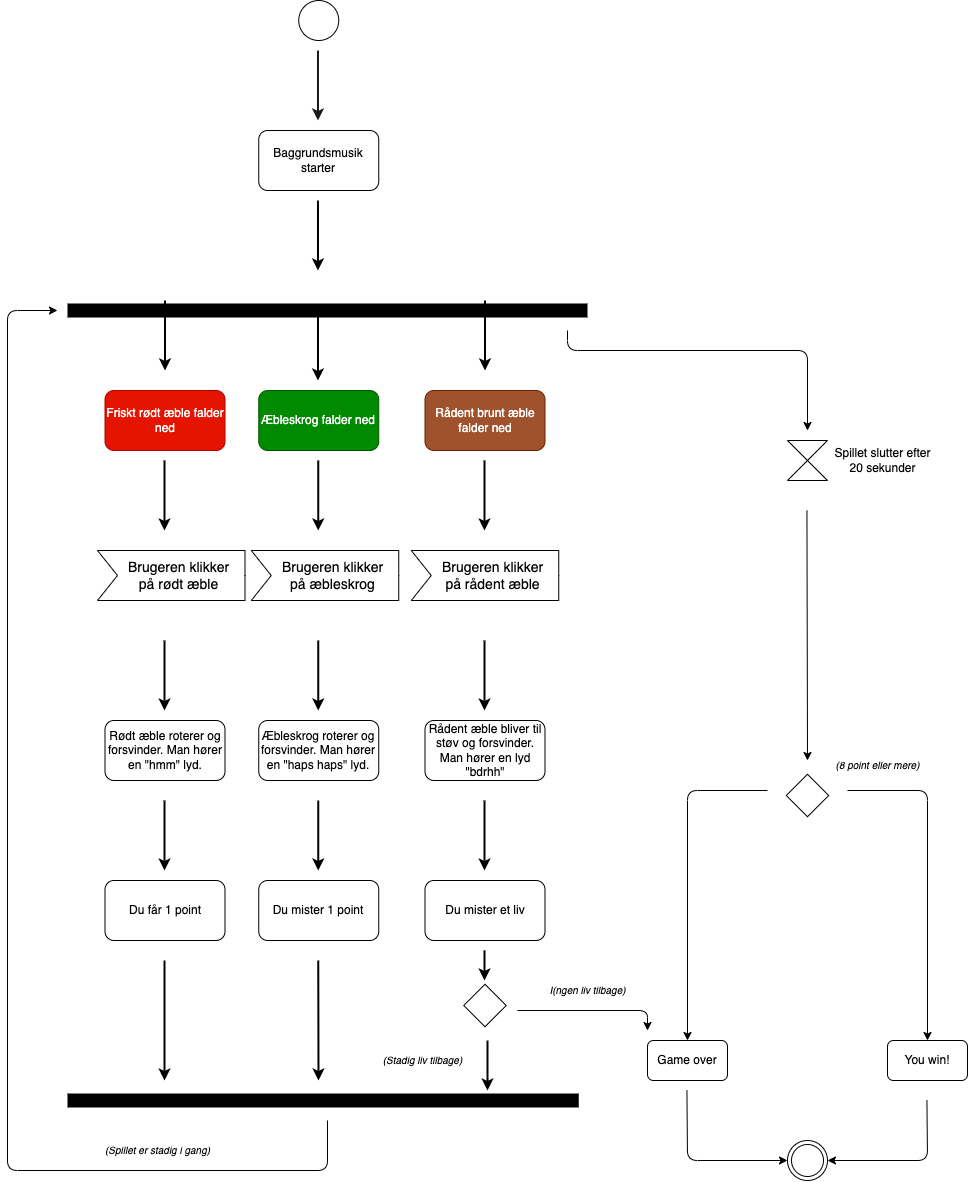

The diagram above was exported from draw.io. Its source (the exported page's mxGraphModel, read from the mxfile embedded in the PNG):
<mxGraphModel dx="3123" dy="1431" grid="1" gridSize="10" guides="1" tooltips="1" connect="1" arrows="1" fold="1" page="1" pageScale="1" pageWidth="827" pageHeight="1169" background="#ffffff" math="0" shadow="0">
  <root>
    <mxCell id="0" />
    <mxCell id="1" parent="0" />
    <mxCell id="2" value="" style="ellipse;whiteSpace=wrap;html=1;aspect=fixed;" parent="1" vertex="1">
      <mxGeometry x="251.25" y="10" width="40" height="40" as="geometry" />
    </mxCell>
    <mxCell id="6" value="Baggrundsmusik starter" style="rounded=1;whiteSpace=wrap;html=1;" parent="1" vertex="1">
      <mxGeometry x="211.25" y="140" width="120" height="60" as="geometry" />
    </mxCell>
    <mxCell id="7" value="" style="endArrow=classic;html=1;strokeWidth=2;jumpSize=7;strokeColor=#1a1a1a;" parent="1" edge="1">
      <mxGeometry width="50" height="50" relative="1" as="geometry">
        <mxPoint x="270.48" y="60" as="sourcePoint" />
        <mxPoint x="270.48" y="130" as="targetPoint" />
      </mxGeometry>
    </mxCell>
    <mxCell id="8" value="" style="endArrow=classic;html=1;strokeWidth=2;jumpSize=7;strokeColor=#000000;" parent="1" edge="1">
      <mxGeometry width="50" height="50" relative="1" as="geometry">
        <mxPoint x="270.48" y="210" as="sourcePoint" />
        <mxPoint x="270.48" y="280" as="targetPoint" />
      </mxGeometry>
    </mxCell>
    <mxCell id="10" value="" style="endArrow=none;html=1;strokeWidth=14;jumpSize=7;" parent="1" edge="1">
      <mxGeometry width="50" height="50" relative="1" as="geometry">
        <mxPoint x="20" y="320" as="sourcePoint" />
        <mxPoint x="540" y="320" as="targetPoint" />
        <Array as="points">
          <mxPoint x="230" y="320" />
        </Array>
      </mxGeometry>
    </mxCell>
    <mxCell id="11" value="" style="endArrow=classic;html=1;strokeWidth=2;jumpSize=7;" parent="1" edge="1">
      <mxGeometry width="50" height="50" relative="1" as="geometry">
        <mxPoint x="117.5" y="310" as="sourcePoint" />
        <mxPoint x="117.5" y="380" as="targetPoint" />
      </mxGeometry>
    </mxCell>
    <mxCell id="12" value="" style="endArrow=classic;html=1;strokeWidth=2;jumpSize=7;" parent="1" edge="1">
      <mxGeometry width="50" height="50" relative="1" as="geometry">
        <mxPoint x="437.5" y="310" as="sourcePoint" />
        <mxPoint x="437.5" y="380" as="targetPoint" />
      </mxGeometry>
    </mxCell>
    <mxCell id="14" value="Friskt rødt æble falder ned" style="rounded=1;whiteSpace=wrap;html=1;fillColor=#e51400;fontColor=#ffffff;strokeColor=#B20000;" parent="1" vertex="1">
      <mxGeometry x="57.5" y="400" width="120" height="60" as="geometry" />
    </mxCell>
    <mxCell id="15" value="Rådent brunt æble falder ned" style="rounded=1;whiteSpace=wrap;html=1;fillColor=#a0522d;fontColor=#ffffff;strokeColor=#6D1F00;" parent="1" vertex="1">
      <mxGeometry x="377.5" y="400" width="120" height="60" as="geometry" />
    </mxCell>
    <mxCell id="378" value="" style="endArrow=classic;html=1;strokeWidth=2;jumpSize=7;" parent="1" edge="1">
      <mxGeometry width="50" height="50" relative="1" as="geometry">
        <mxPoint x="117" y="470" as="sourcePoint" />
        <mxPoint x="117" y="540" as="targetPoint" />
      </mxGeometry>
    </mxCell>
    <mxCell id="379" value="" style="endArrow=classic;html=1;strokeWidth=2;jumpSize=7;" parent="1" edge="1">
      <mxGeometry width="50" height="50" relative="1" as="geometry">
        <mxPoint x="437" y="470" as="sourcePoint" />
        <mxPoint x="437" y="540" as="targetPoint" />
      </mxGeometry>
    </mxCell>
    <mxCell id="383" value="Rødt æble roterer og forsvinder. Man hører en &quot;hmm&quot; lyd." style="rounded=1;whiteSpace=wrap;html=1;" parent="1" vertex="1">
      <mxGeometry x="57.5" y="730" width="120" height="60" as="geometry" />
    </mxCell>
    <mxCell id="384" value="Rådent æble bliver til støv og forsvinder. Man hører en lyd &quot;bdrhh&quot;" style="rounded=1;whiteSpace=wrap;html=1;" parent="1" vertex="1">
      <mxGeometry x="377.5" y="730" width="120" height="60" as="geometry" />
    </mxCell>
    <mxCell id="385" value="" style="endArrow=classic;html=1;strokeWidth=2;jumpSize=7;" parent="1" edge="1">
      <mxGeometry width="50" height="50" relative="1" as="geometry">
        <mxPoint x="117" y="650" as="sourcePoint" />
        <mxPoint x="117" y="720" as="targetPoint" />
      </mxGeometry>
    </mxCell>
    <mxCell id="386" value="" style="endArrow=classic;html=1;strokeWidth=2;jumpSize=7;" parent="1" edge="1">
      <mxGeometry width="50" height="50" relative="1" as="geometry">
        <mxPoint x="437" y="650" as="sourcePoint" />
        <mxPoint x="437" y="720" as="targetPoint" />
      </mxGeometry>
    </mxCell>
    <mxCell id="387" value="Brugeren klikker &lt;br&gt;på rødt æble" style="html=1;shape=mxgraph.infographic.ribbonSimple;notch1=20;notch2=0;align=center;verticalAlign=middle;fontSize=14;fontStyle=0;fillColor=none;flipH=0;spacingRight=0;spacingLeft=14;" parent="1" vertex="1">
      <mxGeometry x="50" y="560" width="147.5" height="50" as="geometry" />
    </mxCell>
    <mxCell id="389" value="Brugeren klikker &lt;br&gt;på rådent æble" style="html=1;shape=mxgraph.infographic.ribbonSimple;notch1=20;notch2=0;align=center;verticalAlign=middle;fontSize=14;fontStyle=0;fillColor=none;flipH=0;spacingRight=0;spacingLeft=14;" parent="1" vertex="1">
      <mxGeometry x="363.75" y="560" width="147.5" height="50" as="geometry" />
    </mxCell>
    <mxCell id="390" value="Du får 1 point" style="rounded=1;whiteSpace=wrap;html=1;" parent="1" vertex="1">
      <mxGeometry x="57.5" y="890" width="120" height="60" as="geometry" />
    </mxCell>
    <mxCell id="391" value="Du mister et liv" style="rounded=1;whiteSpace=wrap;html=1;" parent="1" vertex="1">
      <mxGeometry x="377.5" y="890" width="120" height="60" as="geometry" />
    </mxCell>
    <mxCell id="392" value="" style="endArrow=classic;html=1;strokeWidth=2;jumpSize=7;" parent="1" edge="1">
      <mxGeometry width="50" height="50" relative="1" as="geometry">
        <mxPoint x="117" y="810" as="sourcePoint" />
        <mxPoint x="117" y="880" as="targetPoint" />
      </mxGeometry>
    </mxCell>
    <mxCell id="393" value="" style="endArrow=classic;html=1;strokeWidth=2;jumpSize=7;" parent="1" edge="1">
      <mxGeometry width="50" height="50" relative="1" as="geometry">
        <mxPoint x="437" y="810" as="sourcePoint" />
        <mxPoint x="437" y="880" as="targetPoint" />
      </mxGeometry>
    </mxCell>
    <mxCell id="394" value="Æbleskrog falder ned" style="rounded=1;whiteSpace=wrap;html=1;fillColor=#008a00;fontColor=#ffffff;strokeColor=#005700;" parent="1" vertex="1">
      <mxGeometry x="211.25" y="400" width="120" height="60" as="geometry" />
    </mxCell>
    <mxCell id="395" value="" style="endArrow=classic;html=1;strokeWidth=2;jumpSize=7;" parent="1" edge="1">
      <mxGeometry width="50" height="50" relative="1" as="geometry">
        <mxPoint x="270.75" y="470" as="sourcePoint" />
        <mxPoint x="270.75" y="540" as="targetPoint" />
      </mxGeometry>
    </mxCell>
    <mxCell id="396" value="Æbleskrog roterer og forsvinder. Man hører en &quot;haps haps&quot; lyd." style="rounded=1;whiteSpace=wrap;html=1;" parent="1" vertex="1">
      <mxGeometry x="211.25" y="730" width="120" height="60" as="geometry" />
    </mxCell>
    <mxCell id="397" value="" style="endArrow=classic;html=1;strokeWidth=2;jumpSize=7;" parent="1" edge="1">
      <mxGeometry width="50" height="50" relative="1" as="geometry">
        <mxPoint x="270.75" y="650" as="sourcePoint" />
        <mxPoint x="270.75" y="720" as="targetPoint" />
      </mxGeometry>
    </mxCell>
    <mxCell id="398" value="Brugeren klikker &lt;br&gt;på æbleskrog" style="html=1;shape=mxgraph.infographic.ribbonSimple;notch1=20;notch2=0;align=center;verticalAlign=middle;fontSize=14;fontStyle=0;fillColor=none;flipH=0;spacingRight=0;spacingLeft=14;" parent="1" vertex="1">
      <mxGeometry x="203.75" y="560" width="147.5" height="50" as="geometry" />
    </mxCell>
    <mxCell id="399" value="Du mister 1 point" style="rounded=1;whiteSpace=wrap;html=1;" parent="1" vertex="1">
      <mxGeometry x="211.25" y="890" width="120" height="60" as="geometry" />
    </mxCell>
    <mxCell id="400" value="" style="endArrow=classic;html=1;strokeWidth=2;jumpSize=7;" parent="1" edge="1">
      <mxGeometry width="50" height="50" relative="1" as="geometry">
        <mxPoint x="270.75" y="810" as="sourcePoint" />
        <mxPoint x="270.75" y="880" as="targetPoint" />
      </mxGeometry>
    </mxCell>
    <mxCell id="401" value="" style="endArrow=classic;html=1;strokeWidth=2;jumpSize=7;" parent="1" edge="1">
      <mxGeometry width="50" height="50" relative="1" as="geometry">
        <mxPoint x="270.48000000000025" y="320" as="sourcePoint" />
        <mxPoint x="270.48000000000025" y="390" as="targetPoint" />
      </mxGeometry>
    </mxCell>
    <mxCell id="402" value="" style="endArrow=none;html=1;strokeWidth=14;jumpSize=7;" parent="1" edge="1">
      <mxGeometry width="50" height="50" relative="1" as="geometry">
        <mxPoint x="20" y="1110" as="sourcePoint" />
        <mxPoint x="531.25" y="1110" as="targetPoint" />
        <Array as="points">
          <mxPoint x="221.25" y="1110" />
        </Array>
      </mxGeometry>
    </mxCell>
    <mxCell id="404" value="" style="endArrow=classic;html=1;strokeWidth=2;jumpSize=7;" parent="1" edge="1">
      <mxGeometry width="50" height="50" relative="1" as="geometry">
        <mxPoint x="270.75" y="970" as="sourcePoint" />
        <mxPoint x="271" y="1090" as="targetPoint" />
      </mxGeometry>
    </mxCell>
    <mxCell id="405" value="" style="endArrow=classic;html=1;strokeWidth=2;jumpSize=7;" parent="1" edge="1">
      <mxGeometry width="50" height="50" relative="1" as="geometry">
        <mxPoint x="117" y="970" as="sourcePoint" />
        <mxPoint x="117" y="1090" as="targetPoint" />
      </mxGeometry>
    </mxCell>
    <mxCell id="406" value="" style="endArrow=classic;html=1;strokeWidth=2;jumpSize=7;" parent="1" edge="1">
      <mxGeometry width="50" height="50" relative="1" as="geometry">
        <mxPoint x="440" y="1050" as="sourcePoint" />
        <mxPoint x="440" y="1100" as="targetPoint" />
      </mxGeometry>
    </mxCell>
    <mxCell id="407" value="" style="whiteSpace=wrap;html=1;aspect=fixed;fillColor=none;rotation=45;" parent="1" vertex="1">
      <mxGeometry x="422.5" y="1000" width="30" height="30" as="geometry" />
    </mxCell>
    <mxCell id="408" value="" style="endArrow=classic;html=1;strokeWidth=2;jumpSize=7;" parent="1" edge="1">
      <mxGeometry width="50" height="50" relative="1" as="geometry">
        <mxPoint x="437" y="960" as="sourcePoint" />
        <mxPoint x="437" y="990" as="targetPoint" />
      </mxGeometry>
    </mxCell>
    <mxCell id="413" value="" style="endArrow=classic;html=1;" parent="1" edge="1">
      <mxGeometry width="50" height="50" relative="1" as="geometry">
        <mxPoint x="520" y="340" as="sourcePoint" />
        <mxPoint x="760" y="440" as="targetPoint" />
        <Array as="points">
          <mxPoint x="520" y="360" />
          <mxPoint x="760" y="360" />
        </Array>
      </mxGeometry>
    </mxCell>
    <mxCell id="414" value="" style="shape=collate;whiteSpace=wrap;html=1;fillColor=none;" parent="1" vertex="1">
      <mxGeometry x="740" y="450" width="40" height="40" as="geometry" />
    </mxCell>
    <mxCell id="415" value="" style="endArrow=classic;html=1;" parent="1" edge="1">
      <mxGeometry width="50" height="50" relative="1" as="geometry">
        <mxPoint x="759.44" y="520" as="sourcePoint" />
        <mxPoint x="760" y="770" as="targetPoint" />
      </mxGeometry>
    </mxCell>
    <mxCell id="416" value="" style="whiteSpace=wrap;html=1;aspect=fixed;fillColor=none;rotation=45;" parent="1" vertex="1">
      <mxGeometry x="745" y="790" width="30" height="30" as="geometry" />
    </mxCell>
    <mxCell id="417" value="" style="endArrow=classic;html=1;" parent="1" target="418" edge="1">
      <mxGeometry width="50" height="50" relative="1" as="geometry">
        <mxPoint x="720" y="800" as="sourcePoint" />
        <mxPoint x="640" y="1040" as="targetPoint" />
        <Array as="points">
          <mxPoint x="640" y="800" />
        </Array>
      </mxGeometry>
    </mxCell>
    <mxCell id="418" value="Game over" style="rounded=1;whiteSpace=wrap;html=1;fillColor=none;" parent="1" vertex="1">
      <mxGeometry x="600" y="1050" width="80" height="40" as="geometry" />
    </mxCell>
    <mxCell id="419" value="" style="endArrow=classic;html=1;entryX=0.5;entryY=0;entryDx=0;entryDy=0;" parent="1" target="420" edge="1">
      <mxGeometry width="50" height="50" relative="1" as="geometry">
        <mxPoint x="800" y="800" as="sourcePoint" />
        <mxPoint x="880" y="1040" as="targetPoint" />
        <Array as="points">
          <mxPoint x="880" y="800" />
        </Array>
      </mxGeometry>
    </mxCell>
    <mxCell id="420" value="You win!" style="rounded=1;whiteSpace=wrap;html=1;fillColor=none;" parent="1" vertex="1">
      <mxGeometry x="840" y="1050" width="80" height="40" as="geometry" />
    </mxCell>
    <mxCell id="421" value="" style="endArrow=classic;html=1;" parent="1" edge="1">
      <mxGeometry width="50" height="50" relative="1" as="geometry">
        <mxPoint x="639.44" y="1100" as="sourcePoint" />
        <mxPoint x="740" y="1170" as="targetPoint" />
        <Array as="points">
          <mxPoint x="640" y="1170" />
        </Array>
      </mxGeometry>
    </mxCell>
    <mxCell id="422" value="" style="endArrow=classic;html=1;" parent="1" edge="1">
      <mxGeometry width="50" height="50" relative="1" as="geometry">
        <mxPoint x="879.44" y="1110" as="sourcePoint" />
        <mxPoint x="780" y="1170" as="targetPoint" />
        <Array as="points">
          <mxPoint x="880" y="1170" />
        </Array>
      </mxGeometry>
    </mxCell>
    <mxCell id="423" value="" style="ellipse;shape=doubleEllipse;whiteSpace=wrap;html=1;aspect=fixed;fillColor=none;strokeColor=#000000;" parent="1" vertex="1">
      <mxGeometry x="740" y="1150" width="40" height="40" as="geometry" />
    </mxCell>
    <mxCell id="424" value="" style="endArrow=classic;html=1;" parent="1" edge="1">
      <mxGeometry width="50" height="50" relative="1" as="geometry">
        <mxPoint x="470" y="1020" as="sourcePoint" />
        <mxPoint x="600" y="1040" as="targetPoint" />
        <Array as="points">
          <mxPoint x="600" y="1020" />
        </Array>
      </mxGeometry>
    </mxCell>
    <mxCell id="425" value="Spillet slutter efter &lt;br&gt;20 sekunder" style="text;html=1;align=center;verticalAlign=middle;resizable=0;points=[];autosize=1;strokeColor=none;fillColor=none;" parent="1" vertex="1">
      <mxGeometry x="775" y="450" width="120" height="40" as="geometry" />
    </mxCell>
    <mxCell id="426" value="&lt;i&gt;&lt;font style=&quot;font-size: 10px;&quot;&gt;(8 point eller mere)&lt;/font&gt;&lt;/i&gt;" style="text;html=1;align=center;verticalAlign=middle;resizable=0;points=[];autosize=1;strokeColor=none;fillColor=none;" parent="1" vertex="1">
      <mxGeometry x="775" y="760" width="110" height="30" as="geometry" />
    </mxCell>
    <mxCell id="427" value="&lt;font style=&quot;font-size: 10px;&quot;&gt;&lt;i&gt;I(ngen liv tilbage)&lt;/i&gt;&lt;/font&gt;" style="text;html=1;align=center;verticalAlign=middle;resizable=0;points=[];autosize=1;strokeColor=none;fillColor=none;" parent="1" vertex="1">
      <mxGeometry x="490" y="985" width="100" height="30" as="geometry" />
    </mxCell>
    <mxCell id="428" value="&lt;i&gt;&lt;font style=&quot;font-size: 10px;&quot;&gt;(Stadig liv tilbage)&lt;/font&gt;&lt;/i&gt;" style="text;html=1;align=center;verticalAlign=middle;resizable=0;points=[];autosize=1;strokeColor=none;fillColor=none;" parent="1" vertex="1">
      <mxGeometry x="325" y="1055" width="100" height="30" as="geometry" />
    </mxCell>
    <mxCell id="431" value="" style="endArrow=classic;html=1;" parent="1" edge="1">
      <mxGeometry width="50" height="50" relative="1" as="geometry">
        <mxPoint x="280" y="1130" as="sourcePoint" />
        <mxPoint x="10" y="320" as="targetPoint" />
        <Array as="points">
          <mxPoint x="280" y="1180" />
          <mxPoint x="-40" y="1180" />
          <mxPoint x="-40" y="320" />
        </Array>
      </mxGeometry>
    </mxCell>
    <mxCell id="435" value="&lt;i&gt;&lt;font style=&quot;font-size: 10px;&quot;&gt;(Spillet er stadig i gang)&lt;/font&gt;&lt;/i&gt;" style="text;html=1;align=center;verticalAlign=middle;resizable=0;points=[];autosize=1;strokeColor=none;fillColor=none;" parent="1" vertex="1">
      <mxGeometry x="45" y="1145" width="130" height="30" as="geometry" />
    </mxCell>
  </root>
</mxGraphModel>